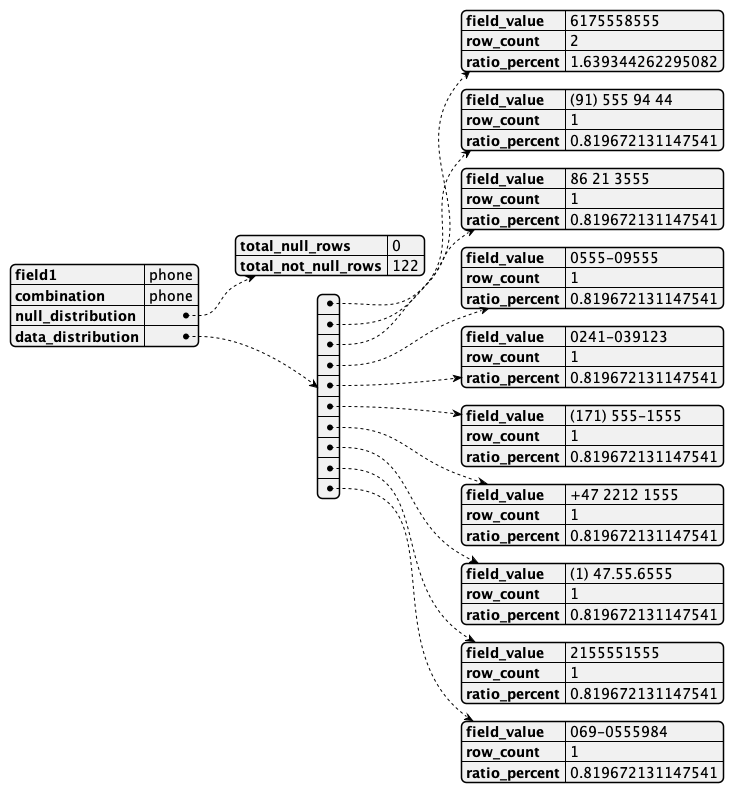

The diagram above was rendered by PlantUML. Its source (embedded in the PNG):
@startjson
{
    "field1": "phone",
    "combination": "phone",
    "null_distribution": {
        "total_null_rows": 0,
        "total_not_null_rows": 122
    },
    "data_distribution": [
        {
            "field_value": "6175558555",
            "row_count": 2,
            "ratio_percent": 1.639344262295082
        },
        {
            "field_value": "(91) 555 94 44",
            "row_count": 1,
            "ratio_percent": 0.819672131147541
        },
        {
            "field_value": "86 21 3555",
            "row_count": 1,
            "ratio_percent": 0.819672131147541
        },
        {
            "field_value": "0555-09555",
            "row_count": 1,
            "ratio_percent": 0.819672131147541
        },
        {
            "field_value": "0241-039123",
            "row_count": 1,
            "ratio_percent": 0.819672131147541
        },
        {
            "field_value": "(171) 555-1555",
            "row_count": 1,
            "ratio_percent": 0.819672131147541
        },
        {
            "field_value": "+47 2212 1555",
            "row_count": 1,
            "ratio_percent": 0.819672131147541
        },
        {
            "field_value": "(1) 47.55.6555",
            "row_count": 1,
            "ratio_percent": 0.819672131147541
        },
        {
            "field_value": "2155551555",
            "row_count": 1,
            "ratio_percent": 0.819672131147541
        },
        {
            "field_value": "069-0555984",
            "row_count": 1,
            "ratio_percent": 0.819672131147541
        }
    ]
}
@endjson